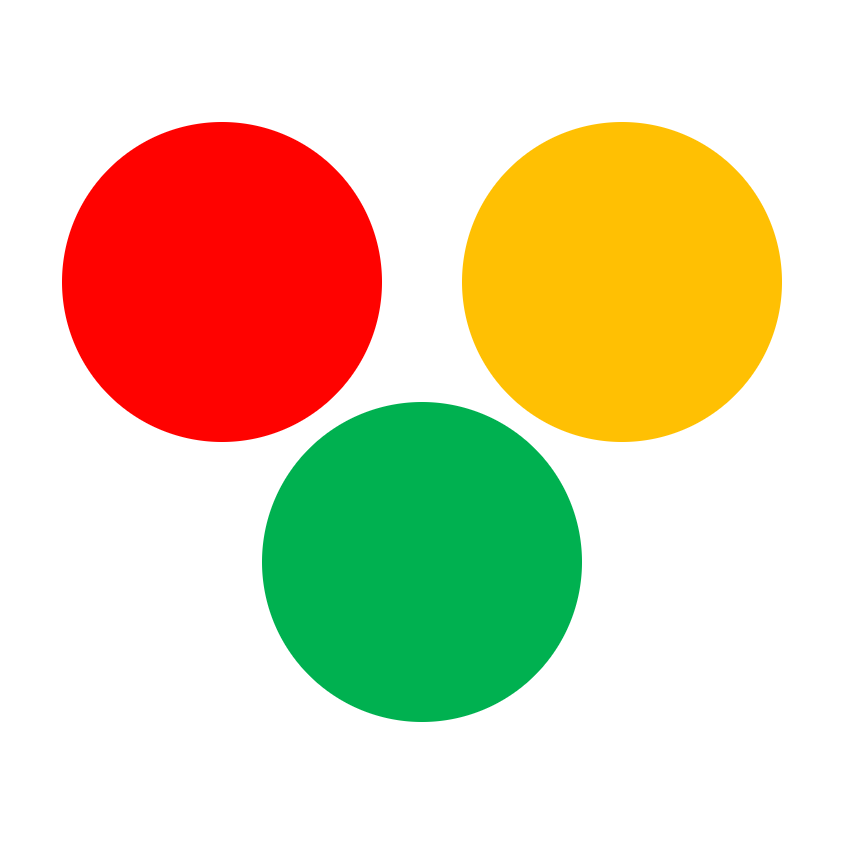

The diagram above was exported from draw.io. Its source (the exported page's mxGraphModel, read from the mxfile embedded in the PNG):
<mxGraphModel dx="823" dy="491" grid="1" gridSize="10" guides="1" tooltips="1" connect="1" arrows="1" fold="1" page="1" pageScale="1" pageWidth="1600" pageHeight="900" math="0" shadow="0">
  <root>
    <mxCell id="0" />
    <mxCell id="1" parent="0" />
    <mxCell id="3ZYwhh-a5RKszVskFAnJ-4" value="" style="whiteSpace=wrap;html=1;aspect=fixed;fillColor=#FFFFFF;strokeColor=none;" vertex="1" parent="1">
      <mxGeometry x="225" y="70" width="210" height="210" as="geometry" />
    </mxCell>
    <mxCell id="3ZYwhh-a5RKszVskFAnJ-1" value="" style="ellipse;whiteSpace=wrap;html=1;aspect=fixed;strokeColor=none;fillColor=#FFc003;" vertex="1" parent="1">
      <mxGeometry x="340" y="100" width="80" height="80" as="geometry" />
    </mxCell>
    <mxCell id="3ZYwhh-a5RKszVskFAnJ-2" value="" style="ellipse;whiteSpace=wrap;html=1;aspect=fixed;strokeColor=none;fillColor=#FF0200;" vertex="1" parent="1">
      <mxGeometry x="240" y="100" width="80" height="80" as="geometry" />
    </mxCell>
    <mxCell id="3ZYwhh-a5RKszVskFAnJ-3" value="" style="ellipse;whiteSpace=wrap;html=1;aspect=fixed;fillColor=#00b150;strokeColor=none;" vertex="1" parent="1">
      <mxGeometry x="290" y="170" width="80" height="80" as="geometry" />
    </mxCell>
  </root>
</mxGraphModel>